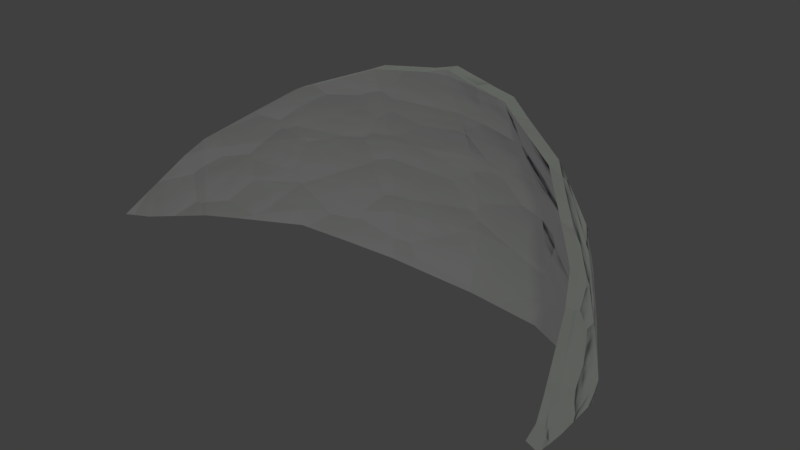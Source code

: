 # Source: V6.Set.Cauldron.Piece03.blend  (saved by Blender 2.82.7; exported with 4.5.12 LTS)
import bpy
from mathutils import Matrix  # noqa: F401  (used for matrix-valued properties, if any)

bpy.ops.wm.read_factory_settings(use_empty=True)
scene = bpy.context.scene
scene.name = 'Scene'

# ---- collections
col_cauldron = bpy.data.collections.new('Cauldron'); scene.collection.children.link(col_cauldron)

# ---- materials (node trees are filled in below, after node groups)
mat_cauldron = bpy.data.materials.new('Cauldron')
mat_cauldron.alpha_threshold = 0.0
mat_cauldron.use_transparent_shadow = False
mat_cauldron.roughness = 0.5

# ---- material node trees
mat_cauldron.use_nodes = True; mat_cauldron.node_tree.nodes.clear()
_N = mat_cauldron.node_tree.nodes; _L = mat_cauldron.node_tree.links
n0 = _N.new('ShaderNodeOutputMaterial'); n0.name = 'Material Output'; n0.location = (1196, 300)
n1 = _N.new('ShaderNodeMixShader'); n1.name = 'Mix Shader'; n1.location = (928, 313)
n2 = _N.new('ShaderNodeMixShader'); n2.name = 'Mix Shader.001'; n2.location = (725, 183)
n2.width = 122
n3 = _N.new('ShaderNodeBsdfDiffuse'); n3.name = 'Diffuse BSDF'; n3.location = (154, 139)
n3.inputs[0].default_value = (0.01365, 0.006598, 0.004956, 1.0)
n3.inputs[1].default_value = 0.04583
n4 = _N.new('ShaderNodeMixShader'); n4.name = 'Mix Shader.002'; n4.location = (505, 60)
n5 = _N.new('ShaderNodeBsdfAnisotropic'); n5.name = 'Glossy BSDF'; n5.location = (508, -85)
n5.distribution = 'GGX'
n5.inputs[0].default_value = (0.1757, 0.0793, 0.3433, 1.0)
n5.inputs[1].default_value = 0.3819
n6 = _N.new('ShaderNodeLayerWeight'); n6.name = 'Layer Weight'; n6.location = (678, 426)
n7 = _N.new('ShaderNodeBsdfPrincipled'); n7.name = 'Principled BSDF'; n7.location = (369, 563)
n7.width = 150
n7.subsurface_method = 'BURLEY'
n7.inputs[0].default_value = (0.02499, 0.007223, 0.02428, 1.0)
n7.inputs[1].default_value = 0.3208
n7.inputs[2].default_value = 0.3375
n7.inputs[3].default_value = 1.45
n7.inputs[9].default_value = (1.0, 1.0, 1.0)
n7.inputs[19].default_value = 0.009375
n7.inputs[27].default_value = (0.0, 0.0, 0.0, 1.0)
n7.inputs[28].default_value = 1.0
n8 = _N.new('ShaderNodeBsdfDiffuse'); n8.name = 'Diffuse BSDF.001'; n8.location = (256, -102)
n8.inputs[0].default_value = (0.3023, 0.4093, 0.2492, 1.0)
n9 = _N.new('ShaderNodeTexNoise'); n9.name = 'Noise Texture'; n9.location = (756, -20)
n10 = _N.new('ShaderNodeMix'); n10.name = 'Mix'; n10.location = (976, 11)
n10.data_type = 'RGBA'
n11 = _N.new('ShaderNodeTexVoronoi'); n11.name = 'Voronoi Texture'; n11.location = (763, -212)
n11.inputs[2].default_value = 5.984
n12 = _N.new('ShaderNodeDisplacement'); n12.name = 'Displacement'; n12.location = (1086, 156)
n12.inputs[1].default_value = 0.0
n12.inputs[2].default_value = 0.1
n13 = _N.new('ShaderNodeMath'); n13.name = 'Math'; n13.location = (923, -212)
n13.operation = 'MULTIPLY'
n13.inputs[2].default_value = 0.0
_L.new(n7.outputs[0], n6.inputs[1])
_L.new(n1.outputs[0], n0.inputs[0])
_L.new(n3.outputs[0], n2.inputs[1])
_L.new(n2.outputs[0], n1.inputs[2])
_L.new(n8.outputs[0], n4.inputs[1])
_L.new(n4.outputs[0], n2.inputs[2])
_L.new(n5.outputs[0], n4.inputs[2])
_L.new(n6.outputs[0], n1.inputs[1])
_L.new(n6.outputs[1], n1.inputs[0])
_L.new(n9.outputs[1], n10.inputs[6])
_L.new(n10.outputs[2], n12.inputs[0])
_L.new(n12.outputs[0], n0.inputs[2])
_L.new(n13.outputs[0], n10.inputs[7])
_L.new(n11.outputs[0], n13.inputs[0])
_L.new(n11.outputs[0], n13.inputs[1])
n0.is_active_output = True

# ---- world
world_world = bpy.data.worlds.new('World'); scene.world = world_world
world_world.use_nodes = True; world_world.node_tree.nodes.clear()
_N = world_world.node_tree.nodes; _L = world_world.node_tree.links
n0 = _N.new('ShaderNodeOutputWorld'); n0.name = 'World Output'; n0.location = (300, 300)
n1 = _N.new('ShaderNodeBackground'); n1.name = 'Background'; n1.location = (10, 300)
n1.inputs[0].default_value = (0.05088, 0.05088, 0.05088, 1.0)
_L.new(n1.outputs[0], n0.inputs[0])
n0.is_active_output = True
world_world.color = (0.05088, 0.05088, 0.05088)
world_world.use_sun_shadow = False
world_world.sun_shadow_jitter_overblur = 0.0
world_world.cycles.sampling_method = 'MANUAL'

# ---- meshes
me_cylinder_006 = bpy.data.meshes.new('Cylinder.006')
me_cylinder_006.from_pydata([(0.7779, 0.8321, 0.6455), (-1.956e-08, 1.177, 0.6455), (-0.7779, 0.8321, 0.6455), (0.7333, 0.7845, 1.033), (-3.073e-08, 1.109, 1.033), (-0.7333, 0.7845, 1.033), (-2.701e-08, 0.9708, 1.328), (-3.073e-08, 0.914, 1.458), (0.4205, 1.086, 0.6455), (1.015, 0.4498, 0.6455), (-0.4205, 1.086, 0.6455), (-2.841e-08, 1.156, 0.4883), (0.7643, 0.8176, 0.4883), (0.3964, 1.024, 1.033), (0.9571, 0.4241, 1.033), (-0.9571, 0.4241, 1.033), (-0.3964, 1.024, 1.033), (-0.7585, 0.8113, 0.8389), (-2.887e-08, 1.147, 0.8389), (0.7585, 0.8113, 0.8389), (0.3469, 0.8958, 1.328), (-0.3469, 0.8958, 1.328), (0.6847, 0.7324, 1.194), (-0.6847, 0.7324, 1.194), (-2.98e-08, 1.036, 1.194), (-2.654e-08, 0.9341, 1.405), (0.4132, 1.067, 0.4883), (-0.9899, 0.4386, 0.8389), (-0.4132, 1.067, 0.4883), (0.41, 1.059, 0.8389), (-0.41, 1.059, 0.8389), (0.9899, 0.4386, 0.8389), (-0.3338, 0.862, 1.405), (0.3701, 0.9558, 1.194), (-0.3701, 0.9558, 1.194), (0.3338, 0.862, 1.405), (0.4049, 1.046, 0.3731), (-2.757e-08, 1.128, 0.3491), (1.004, 0.4449, 0.5475), (1.096, -4.055e-08, 0.6766), (0.7581, 0.8109, 0.4413), (0.8691, 0.6488, 0.4883), (1.08, 0.1072, 0.6455), (-0.5846, 0.9452, 0.4883), (-1.01, 0.4476, 0.684), (-0.9414, 0.5686, 0.6455), (-0.7708, 0.8246, 0.5641), (-1.051, 0.1643, 0.7742), (-0.408, 1.054, 0.4165), (0.6427, 0.6874, 1.325), (0.6347, 0.6914, 1.328), (0.4275, 0.7955, 1.405), (0.9237, 0.4093, 1.118), (1.08, -3.736e-08, 0.7867), (0.8215, 0.512, 1.194), (0.9805, 0.2999, 1.033), (1.061, 0.06358, 0.8389), (1.076, -0.04969, 0.7459), (0.2214, 0.8662, 1.458), (0.3284, 0.8482, 1.445), (0.9588, 0.3401, 1.066), (-1.064, 0.05647, 0.8236), (-0.8006, 0.5457, 1.194), (-0.9743, 0.333, 1.033), (-3.218e-08, 0.9213, 1.479), (-0.09269, 0.894, 1.458), (-0.3307, 0.8541, 1.428), (-0.6486, 0.6938, 1.306), (-0.5915, 0.7221, 1.328), (-0.3867, 0.8244, 1.405), (-1.058, 0.07671, 0.8389), (-0.933, 0.4134, 1.094), (0.2348, 0.8639, 1.456), (0.7779, 0.8978, 0.6455), (0.4205, 1.152, 0.6455), (-1.956e-08, 1.242, 0.6455), (1.08, 0.1729, 0.6455), (1.015, 0.5155, 0.6455), (-0.4205, 1.152, 0.6455), (-0.7779, 0.8978, 0.6455), (-2.757e-08, 1.194, 0.3491), (-2.841e-08, 1.222, 0.4883), (0.7643, 0.8833, 0.4883), (-0.7708, 0.8903, 0.5641), (0.7333, 0.8502, 1.033), (0.3964, 1.089, 1.033), (-3.073e-08, 1.175, 1.033), (0.9805, 0.3656, 1.033), (0.9571, 0.4898, 1.033), (-0.7333, 0.8502, 1.033), (-0.9571, 0.4898, 1.033), (-0.3964, 1.089, 1.033), (-0.7585, 0.8771, 0.8389), (-2.887e-08, 1.213, 0.8389), (0.7585, 0.8771, 0.8389), (0.6347, 0.7571, 1.328), (0.3469, 0.9616, 1.328), (-2.701e-08, 1.036, 1.328), (-0.3469, 0.9616, 1.328), (0.6847, 0.7981, 1.194), (-0.6486, 0.7595, 1.306), (-0.6847, 0.7981, 1.194), (-2.98e-08, 1.101, 1.194), (0.2214, 0.9319, 1.458), (-3.073e-08, 0.9797, 1.458), (-2.654e-08, 0.9999, 1.405), (0.4049, 1.111, 0.3731), (0.4132, 1.133, 0.4883), (-1.01, 0.5133, 0.684), (-0.9899, 0.5043, 0.8389), (-1.058, 0.1424, 0.8389), (-0.408, 1.119, 0.4165), (-0.4132, 1.133, 0.4883), (-0.5846, 1.011, 0.4883), (0.41, 1.125, 0.8389), (-0.41, 1.125, 0.8389), (0.9899, 0.5043, 0.8389), (1.061, 0.1293, 0.8389), (-0.3338, 0.9278, 1.405), (-0.3867, 0.8902, 1.405), (-0.3307, 0.9198, 1.428), (0.3701, 1.022, 1.194), (-0.3701, 1.022, 1.194), (0.3338, 0.9278, 1.405), (0.3284, 0.9139, 1.445), (0.4275, 0.8612, 1.405), (1.004, 0.5106, 0.5475), (0.7581, 0.8767, 0.4413), (0.8691, 0.7145, 0.4883), (1.096, 0.06572, 0.6766), (1.104, 0.01603, 0.7459), (-0.9414, 0.6344, 0.6455), (-1.064, 0.1222, 0.8236), (-1.051, 0.23, 0.7742), (0.6427, 0.7532, 1.325), (0.9237, 0.475, 1.118), (1.08, 0.06572, 0.7867), (0.8215, 0.5777, 1.194), (0.9588, 0.4058, 1.066), (0.2348, 0.9296, 1.456), (-0.8006, 0.6114, 1.194), (-0.9743, 0.3987, 1.033), (-3.218e-08, 0.987, 1.479), (-0.09269, 0.9597, 1.458), (-0.5915, 0.7878, 1.328), (-0.933, 0.4791, 1.094), (1.095, -0.002228, 0.6797)], [], [(26, 8, 1, 11), (12, 0, 8, 26), (2, 17, 27, 44, 45), (27, 15, 63, 70), (17, 5, 15, 27), (28, 10, 2, 46, 43), (11, 1, 10, 28), (14, 52, 54, 22, 3), (0, 19, 29, 8), (8, 29, 18, 1), (29, 13, 4, 18), (19, 3, 13, 29), (1, 18, 30, 10), (10, 30, 17, 2), (30, 16, 5, 17), (18, 4, 16, 30), (9, 31, 19, 0), (31, 14, 3, 19), (6, 25, 32, 21), (21, 32, 69, 68), (32, 66, 69), (25, 7, 65, 66, 32), (5, 23, 62, 71, 15), (15, 71, 63), (23, 67, 62), (3, 22, 33, 13), (13, 33, 24, 4), (33, 20, 6, 24), (22, 49, 50, 20, 33), (4, 24, 34, 16), (16, 34, 23, 5), (34, 21, 68, 67, 23), (24, 6, 21, 34), (20, 35, 25, 6), (35, 59, 72, 58, 7, 25), (7, 64, 65), (28, 48, 37, 11), (38, 9, 0, 12, 41), (36, 26, 11, 37), (41, 12, 40), (42, 9, 38), (40, 12, 26, 36), (44, 27, 70, 61, 47), (46, 2, 45), (48, 28, 43), (58, 64, 7), (52, 14, 55, 60), (49, 22, 54), (55, 14, 31, 56), (59, 35, 51), (42, 56, 31, 9), (51, 35, 20, 50), (107, 81, 75, 74), (82, 107, 74, 73), (79, 131, 108, 109, 92), (109, 110, 141, 90), (92, 109, 90, 89), (112, 113, 83, 79, 78), (81, 112, 78, 75), (88, 84, 99, 137, 135), (73, 74, 114, 94), (74, 75, 93, 114), (114, 93, 86, 85), (94, 114, 85, 84), (75, 78, 115, 93), (78, 79, 92, 115), (115, 92, 89, 91), (93, 115, 91, 86), (77, 73, 94, 116), (116, 94, 84, 88), (97, 98, 118, 105), (98, 144, 119, 118), (118, 119, 120), (105, 118, 120, 143, 104), (89, 90, 145, 140, 101), (90, 141, 145), (101, 140, 100), (84, 85, 121, 99), (85, 86, 102, 121), (121, 102, 97, 96), (99, 121, 96, 95, 134), (86, 91, 122, 102), (91, 89, 101, 122), (122, 101, 100, 144, 98), (102, 122, 98, 97), (96, 97, 105, 123), (123, 105, 104, 103, 139, 124), (104, 143, 142), (112, 81, 80, 111), (126, 128, 82, 73, 77), (106, 80, 81, 107), (129, 76, 77, 116, 117, 136), (128, 127, 82), (76, 126, 77), (127, 106, 107, 82), (108, 133, 132, 110, 109), (83, 131, 79), (111, 113, 112), (103, 104, 142), (135, 138, 87, 88), (134, 137, 99), (87, 117, 116, 88), (124, 125, 123), (136, 130, 129), (125, 95, 96, 123), (40, 36, 106, 127), (56, 53, 136, 117), (64, 58, 103, 142), (52, 60, 138, 135), (45, 44, 108, 131), (60, 55, 87, 138), (47, 61, 132, 133), (49, 54, 137, 134), (44, 47, 133, 108), (63, 71, 145, 141), (58, 72, 139, 103), (46, 45, 131, 83), (65, 64, 142, 143), (55, 56, 117, 87), (37, 48, 111, 80), (69, 66, 120, 119), (59, 51, 125, 124), (43, 46, 83, 113), (66, 65, 143, 120), (38, 41, 128, 126), (53, 57, 130, 136), (48, 43, 113, 111), (62, 67, 100, 140), (36, 37, 80, 106), (54, 52, 135, 137), (71, 62, 140, 145), (39, 42, 76, 129), (51, 50, 95, 125), (68, 69, 119, 144), (41, 40, 127, 128), (72, 59, 124, 139), (70, 63, 141, 110), (42, 38, 126, 76), (61, 70, 110, 132), (57, 146, 39, 129, 130), (50, 49, 134, 95), (67, 68, 144, 100), (39, 146, 53, 56, 42), (53, 146, 57)])
_k = {(0, 8): 0.45882, (1, 8): 0.45882, (9, 42): 0.45882, (0, 9): 0.45882, (1, 10): 0.45882, (2, 10): 0.45882, (3, 13): 0.45882, (4, 13): 0.45882, (14, 55): 0.45882, (3, 14): 0.45882, (5, 15): 0.45882, (4, 16): 0.45882, (5, 16): 0.45882, (20, 50): 0.18824, (6, 20): 0.18824, (6, 21): 0.18824, (7, 58): 0.43137, (2, 45): 0.45882, (15, 63): 0.45882, (7, 65): 0.43137, (21, 68): 0.18824, (73, 74): 0.45882, (74, 75): 0.45882, (76, 77): 0.45882, (73, 77): 0.45882, (75, 78): 0.45882, (78, 79): 0.45882, (84, 85): 0.45882, (85, 86): 0.45882, (87, 88): 0.45882, (84, 88): 0.45882, (89, 90): 0.45882, (86, 91): 0.45882, (89, 91): 0.45882, (95, 96): 0.18824, (96, 97): 0.18824, (97, 98): 0.18824, (103, 104): 0.43137, (79, 131): 0.45882, (90, 141): 0.45882, (104, 143): 0.43137, (98, 144): 0.18824}
me_cylinder_006.attributes.new('crease_edge', 'FLOAT', 'EDGE').data.foreach_set('value', [_k.get((min(e.vertices), max(e.vertices)), 0.0) for e in me_cylinder_006.edges])
_uv = me_cylinder_006.uv_layers.new(name='UVMap')
_uv.uv.foreach_set('vector', [0.2832, 0.3643, 0.2649, 0.3373, 0.3339, 0.2866, 0.3541, 0.3124, 0.2074, 0.4134, 0.1905, 0.3855, 0.2649, 0.3373, 0.2832, 0.3643, 0.465, 0.1673, 0.4354, 0.139, 0.4956, 0.06738, 0.5224, 0.08862, 0.5094, 0.1177, 0.4956, 0.06738, 0.4617, 0.04131, 0.4729, 0.02456, 0.5426, 0.001903, 0.4354, 0.139, 0.4049, 0.1109, 0.4617, 0.04131, 0.4956, 0.06738, 0.4217, 0.2554, 0.4001, 0.2312, 0.465, 0.1673, 0.4778, 0.1792, 0.4559, 0.2255, 0.3541, 0.3124, 0.3339, 0.2866, 0.4001, 0.2312, 0.4217, 0.2554, 0.06977, 0.3572, 0.06097, 0.3394, 0.07943, 0.3086, 0.1302, 0.2846, 0.1486, 0.3161, 0.1905, 0.3855, 0.1694, 0.3511, 0.2424, 0.3051, 0.2649, 0.3373, 0.2649, 0.3373, 0.2424, 0.3051, 0.3097, 0.2559, 0.3339, 0.2866, 0.2424, 0.3051, 0.2199, 0.2726, 0.2853, 0.2252, 0.3097, 0.2559, 0.1694, 0.3511, 0.1486, 0.3161, 0.2199, 0.2726, 0.2424, 0.3051, 0.3339, 0.2866, 0.3097, 0.2559, 0.3735, 0.2014, 0.4001, 0.2312, 0.4001, 0.2312, 0.3735, 0.2014, 0.4354, 0.139, 0.465, 0.1673, 0.3735, 0.2014, 0.3464, 0.1719, 0.4049, 0.1109, 0.4354, 0.139, 0.3097, 0.2559, 0.2853, 0.2252, 0.3464, 0.1719, 0.3735, 0.2014, 0.1082, 0.4315, 0.08867, 0.3948, 0.1694, 0.3511, 0.1905, 0.3855, 0.08867, 0.3948, 0.06977, 0.3572, 0.1486, 0.3161, 0.1694, 0.3511, 0.243, 0.1721, 0.2314, 0.1576, 0.288, 0.109, 0.3006, 0.1224, 0.3006, 0.1224, 0.288, 0.109, 0.2973, 0.09834, 0.3444, 0.07434, 0.288, 0.109, 0.2844, 0.1052, 0.2973, 0.09834, 0.2314, 0.1576, 0.2236, 0.1476, 0.2399, 0.1341, 0.2844, 0.1052, 0.288, 0.109, 0.4049, 0.1109, 0.3777, 0.08604, 0.4063, 0.04792, 0.4503, 0.03252, 0.4617, 0.04131, 0.4617, 0.04131, 0.4503, 0.03252, 0.4729, 0.02456, 0.3777, 0.08604, 0.3577, 0.0682, 0.4063, 0.04792, 0.1486, 0.3161, 0.1302, 0.2846, 0.1994, 0.243, 0.2199, 0.2726, 0.2199, 0.2726, 0.1994, 0.243, 0.2626, 0.1967, 0.2853, 0.2252, 0.1994, 0.243, 0.1818, 0.2174, 0.243, 0.1721, 0.2626, 0.1967, 0.1302, 0.2846, 0.1147, 0.2574, 0.1159, 0.2558, 0.1818, 0.2174, 0.1994, 0.243, 0.2853, 0.2252, 0.2626, 0.1967, 0.3218, 0.1451, 0.3464, 0.1719, 0.3464, 0.1719, 0.3218, 0.1451, 0.3777, 0.08604, 0.4049, 0.1109, 0.3218, 0.1451, 0.3006, 0.1224, 0.3444, 0.07434, 0.3577, 0.0682, 0.3777, 0.08604, 0.2626, 0.1967, 0.243, 0.1721, 0.3006, 0.1224, 0.3218, 0.1451, 0.1818, 0.2174, 0.1714, 0.2024, 0.2314, 0.1576, 0.243, 0.1721, 0.1714, 0.2024, 0.1664, 0.1949, 0.1812, 0.1803, 0.1834, 0.1782, 0.2236, 0.1476, 0.2314, 0.1576, 0.2236, 0.1476, 0.2205, 0.1438, 0.2399, 0.1341, 0.4217, 0.2554, 0.4321, 0.2672, 0.3726, 0.3359, 0.3541, 0.3124, 0.118, 0.4503, 0.1082, 0.4315, 0.1905, 0.3855, 0.2074, 0.4134, 0.1712, 0.4363, 0.2973, 0.3849, 0.2832, 0.3643, 0.3541, 0.3124, 0.3726, 0.3359, 0.1712, 0.4363, 0.2074, 0.4134, 0.2128, 0.4222, 0.04116, 0.4653, 0.1082, 0.4315, 0.118, 0.4503, 0.2128, 0.4222, 0.2074, 0.4134, 0.2832, 0.3643, 0.2973, 0.3849, 0.5224, 0.08862, 0.4956, 0.06738, 0.5426, 0.001903, 0.548, 0.0001394, 0.5431, 0.0259, 0.4778, 0.1792, 0.465, 0.1673, 0.5094, 0.1177, 0.4321, 0.2672, 0.4217, 0.2554, 0.4559, 0.2255, 0.1834, 0.1782, 0.2205, 0.1438, 0.2236, 0.1476, 0.06097, 0.3394, 0.06977, 0.3572, 0.0446, 0.368, 0.05032, 0.3569, 0.1147, 0.2574, 0.1302, 0.2846, 0.07943, 0.3086, 0.0446, 0.368, 0.06977, 0.3572, 0.08867, 0.3948, 0.01444, 0.4307, 0.1664, 0.1949, 0.1714, 0.2024, 0.1497, 0.2147, 0.04116, 0.4653, 0.01444, 0.4307, 0.08867, 0.3948, 0.1082, 0.4315, 0.1497, 0.2147, 0.1714, 0.2024, 0.1818, 0.2174, 0.1159, 0.2558, 0.7679, 0.2912, 0.7631, 0.3792, 0.7303, 0.3763, 0.7353, 0.2905, 0.7678, 0.2005, 0.7679, 0.2912, 0.7353, 0.2905, 0.7351, 0.2016, 0.7018, 0.5518, 0.6844, 0.6162, 0.6671, 0.6431, 0.6345, 0.6321, 0.6618, 0.5423, 0.6345, 0.6321, 0.6052, 0.7075, 0.5861, 0.6365, 0.5941, 0.6179, 0.6618, 0.5423, 0.6345, 0.6321, 0.5941, 0.6179, 0.6215, 0.5322, 0.7522, 0.4672, 0.7458, 0.5122, 0.7189, 0.556, 0.7018, 0.5518, 0.72, 0.4622, 0.7631, 0.3792, 0.7522, 0.4672, 0.72, 0.4622, 0.7303, 0.3763, 0.6452, 0.1156, 0.6537, 0.2043, 0.6172, 0.2061, 0.6096, 0.1503, 0.6254, 0.1179, 0.7351, 0.2016, 0.7353, 0.2905, 0.6959, 0.2892, 0.6946, 0.2027, 0.7353, 0.2905, 0.7303, 0.3763, 0.6913, 0.3727, 0.6959, 0.2892, 0.6959, 0.2892, 0.6913, 0.3727, 0.6521, 0.369, 0.6562, 0.2881, 0.6946, 0.2027, 0.6959, 0.2892, 0.6562, 0.2881, 0.6537, 0.2043, 0.7303, 0.3763, 0.72, 0.4622, 0.6804, 0.4561, 0.6913, 0.3727, 0.72, 0.4622, 0.7018, 0.5518, 0.6618, 0.5423, 0.6804, 0.4561, 0.6804, 0.4561, 0.6618, 0.5423, 0.6215, 0.5322, 0.6407, 0.4495, 0.6913, 0.3727, 0.6804, 0.4561, 0.6407, 0.4495, 0.6521, 0.369, 0.7286, 0.1072, 0.7351, 0.2016, 0.6946, 0.2027, 0.6871, 0.1109, 0.6871, 0.1109, 0.6946, 0.2027, 0.6537, 0.2043, 0.6452, 0.1156, 0.5844, 0.3625, 0.5741, 0.4381, 0.5559, 0.4349, 0.5658, 0.3607, 0.5741, 0.4381, 0.5577, 0.5012, 0.5521, 0.4485, 0.5559, 0.4349, 0.5559, 0.4349, 0.5521, 0.4485, 0.5508, 0.4339, 0.5658, 0.3607, 0.5559, 0.4349, 0.5508, 0.4339, 0.5508, 0.3807, 0.5532, 0.3595, 0.6215, 0.5322, 0.5941, 0.6179, 0.5804, 0.6131, 0.5693, 0.5677, 0.5857, 0.5228, 0.5941, 0.6179, 0.5861, 0.6365, 0.5804, 0.6131, 0.5857, 0.5228, 0.5693, 0.5677, 0.5598, 0.5158, 0.6537, 0.2043, 0.6562, 0.2881, 0.6201, 0.287, 0.6172, 0.2061, 0.6562, 0.2881, 0.6521, 0.369, 0.6158, 0.3655, 0.6201, 0.287, 0.6201, 0.287, 0.6158, 0.3655, 0.5844, 0.3625, 0.589, 0.2862, 0.6172, 0.2061, 0.6201, 0.287, 0.589, 0.2862, 0.5852, 0.2099, 0.5859, 0.2079, 0.6521, 0.369, 0.6407, 0.4495, 0.6048, 0.4435, 0.6158, 0.3655, 0.6407, 0.4495, 0.6215, 0.5322, 0.5857, 0.5228, 0.6048, 0.4435, 0.6048, 0.4435, 0.5857, 0.5228, 0.5598, 0.5158, 0.5577, 0.5012, 0.5741, 0.4381, 0.6158, 0.3655, 0.6048, 0.4435, 0.5741, 0.4381, 0.5844, 0.3625, 0.589, 0.2862, 0.5844, 0.3625, 0.5658, 0.3607, 0.5707, 0.2858, 0.5707, 0.2858, 0.5658, 0.3607, 0.5532, 0.3595, 0.5569, 0.309, 0.5575, 0.3061, 0.5616, 0.2856, 0.5532, 0.3595, 0.5508, 0.3807, 0.5483, 0.3591, 0.7522, 0.4672, 0.7631, 0.3792, 0.793, 0.3818, 0.7678, 0.4695, 0.7498, 0.1052, 0.7672, 0.1576, 0.7678, 0.2005, 0.7351, 0.2016, 0.7286, 0.1072, 0.793, 0.2917, 0.793, 0.3818, 0.7631, 0.3792, 0.7679, 0.2912, 0.7107, 0.009492, 0.7205, 0.03236, 0.7286, 0.1072, 0.6871, 0.1109, 0.6767, 0.02888, 0.6865, 0.01304, 0.7672, 0.1576, 0.7781, 0.2003, 0.7678, 0.2005, 0.7205, 0.03236, 0.7498, 0.1052, 0.7286, 0.1072, 0.7781, 0.2003, 0.793, 0.2917, 0.7679, 0.2912, 0.7678, 0.2005, 0.6671, 0.6431, 0.6256, 0.6947, 0.6067, 0.713, 0.6052, 0.7075, 0.6345, 0.6321, 0.7189, 0.556, 0.6844, 0.6162, 0.7018, 0.5518, 0.7678, 0.4695, 0.7458, 0.5122, 0.7522, 0.4672, 0.5569, 0.309, 0.5532, 0.3595, 0.5483, 0.3591, 0.6254, 0.1179, 0.6343, 0.09937, 0.6405, 0.08851, 0.6452, 0.1156, 0.5859, 0.2079, 0.6096, 0.1503, 0.6172, 0.2061, 0.6405, 0.08851, 0.6767, 0.02888, 0.6871, 0.1109, 0.6452, 0.1156, 0.5616, 0.2856, 0.5691, 0.2608, 0.5707, 0.2858, 0.6865, 0.01304, 0.6943, 0.0001394, 0.7107, 0.009492, 0.5691, 0.2608, 0.5852, 0.2099, 0.589, 0.2862, 0.5707, 0.2858, 0.1153, 0.6453, 0.1956, 0.6948, 0.196, 0.7092, 0.1156, 0.6598, 0.9759, 0.5588, 0.9888, 0.5711, 0.975, 0.5705, 0.9621, 0.5583, 0.8071, 0.2729, 0.8168, 0.3201, 0.803, 0.3195, 0.7933, 0.2724, 0.906, 0.4905, 0.92, 0.5041, 0.9062, 0.5036, 0.8922, 0.4899, 0.5004, 0.5818, 0.517, 0.5547, 0.5174, 0.5692, 0.5008, 0.5962, 0.92, 0.5041, 0.9281, 0.5128, 0.9143, 0.5122, 0.9062, 0.5036, 0.537, 0.4919, 0.5477, 0.468, 0.548, 0.4824, 0.5374, 0.5064, 0.8505, 0.4148, 0.8855, 0.4628, 0.8717, 0.4622, 0.8367, 0.4143, 0.517, 0.5547, 0.537, 0.4919, 0.5374, 0.5064, 0.5174, 0.5692, 0.9399, 0.0462, 0.9224, 0.06097, 0.9086, 0.06041, 0.9261, 0.04565, 0.8168, 0.3201, 0.8171, 0.3229, 0.8033, 0.3224, 0.803, 0.3195, 0.4604, 0.6391, 0.5004, 0.5818, 0.5008, 0.5962, 0.4607, 0.6536, 0.8136, 0.2532, 0.8071, 0.2729, 0.7933, 0.2724, 0.7998, 0.2527, 0.9281, 0.5128, 0.9759, 0.5588, 0.9621, 0.5583, 0.9143, 0.5122, 0.2852, 0.7106, 0.3757, 0.6918, 0.376, 0.7062, 0.2856, 0.725, 0.8308, 0.1908, 0.824, 0.2032, 0.8102, 0.2026, 0.817, 0.1902, 0.8196, 0.3429, 0.8298, 0.3657, 0.816, 0.3651, 0.8059, 0.3423, 0.4169, 0.6668, 0.4604, 0.6391, 0.4607, 0.6536, 0.4173, 0.6812, 0.824, 0.2032, 0.8136, 0.2532, 0.7998, 0.2527, 0.8102, 0.2026, 0.05425, 0.5665, 0.08783, 0.6104, 0.08821, 0.6249, 0.05463, 0.5809, 0.9888, 0.5711, 0.9999, 0.5789, 0.985, 0.5809, 0.975, 0.5705, 0.3757, 0.6918, 0.4169, 0.6668, 0.4173, 0.6812, 0.376, 0.7062, 0.8932, 0.09471, 0.8605, 0.1331, 0.8467, 0.1326, 0.8794, 0.09416, 0.1956, 0.6948, 0.2852, 0.7106, 0.2856, 0.725, 0.196, 0.7092, 0.8855, 0.4628, 0.906, 0.4905, 0.8922, 0.4899, 0.8717, 0.4622, 0.9224, 0.06097, 0.8932, 0.09471, 0.8794, 0.09416, 0.9086, 0.06041, 0.01677, 0.4697, 0.02507, 0.493, 0.02545, 0.5075, 0.01715, 0.4841, 0.8298, 0.3657, 0.8498, 0.413, 0.836, 0.4124, 0.816, 0.3651, 0.8541, 0.1457, 0.8308, 0.1908, 0.817, 0.1902, 0.8403, 0.1451, 0.08783, 0.6104, 0.1153, 0.6453, 0.1156, 0.6598, 0.08821, 0.6249, 0.8171, 0.3229, 0.8196, 0.3429, 0.8059, 0.3423, 0.8033, 0.3224, 0.9955, 0.003978, 0.9399, 0.0462, 0.9261, 0.04565, 0.9817, 0.003423, 0.02507, 0.493, 0.05425, 0.5665, 0.05463, 0.5809, 0.02545, 0.5075, 0.9999, 0.0006941, 0.9955, 0.003978, 0.9817, 0.003423, 0.9861, 0.0001394, 0.001503, 0.458, 0.01605, 0.4692, 0.01677, 0.4697, 0.01715, 0.4841, 0.001498, 0.4737, 0.8498, 0.413, 0.8505, 0.4148, 0.8367, 0.4143, 0.836, 0.4124, 0.8605, 0.1331, 0.8541, 0.1457, 0.8403, 0.1451, 0.8467, 0.1326, 0.01677, 0.4697, 0.01605, 0.4692, 0.006542, 0.4475, 0.01444, 0.4307, 0.04116, 0.4653, 0.006542, 0.4475, 0.01605, 0.4692, 0.0001394, 0.4601])
me_cylinder_006.materials.append(mat_cauldron)
me_cylinder_006.use_remesh_preserve_volume = False
me_cylinder_006.use_remesh_preserve_attributes = False
me_cylinder_006.use_mirror_vertex_groups = False
me_cylinder_006.update()

# ---- objects
ob_cauldron_002 = bpy.data.objects.new('Cauldron.002', me_cylinder_006)

# ---- transforms, parenting, visibility, modifiers, constraints
ob_cauldron_002.location = (-0.03961, -0.5446, -0.4227)
ob_cauldron_002.scale = (1.04, 1.04, 1.04)
ob_cauldron_002.lineart.crease_threshold = 0.0

# ---- collection membership
col_cauldron.objects.link(ob_cauldron_002)

# ---- scene / render settings (as saved in the file)
scene.frame_start = 1; scene.frame_end = 250; scene.frame_set(21)
scene.render.engine = 'BLENDER_EEVEE_NEXT'
scene.render.resolution_percentage = 50
scene.render.dither_intensity = 0.0
scene.render.use_simplify = True
scene.cycles.use_denoising = False
scene.cycles.samples = 783225
scene.cycles.sampling_pattern = 'TABULATED_SOBOL'
scene.cycles.use_adaptive_sampling = False
scene.cycles.use_light_tree = False
scene.cycles.blur_glossy = 0.5
scene.cycles.sample_clamp_indirect = 3.0
scene.eevee.use_volumetric_shadows = True
scene.eevee.use_gtao = True
scene.eevee.use_raytracing = True
scene.view_settings.view_transform = 'Standard'
bpy.context.view_layer.update()

# ---- added for rendering (the .blend has no active camera and no usable light): camera, sun
cam_auto = bpy.data.cameras.new('AutoCamera')
cam_auto.lens = 50.0
cam_auto.sensor_width = 36.0
cam_auto.clip_end = 1000.0
ob_auto_camera = bpy.data.objects.new('AutoCamera', cam_auto)
scene.collection.objects.link(ob_auto_camera)
ob_auto_camera.location = (2.64095, -3.11649, 2.6555)
ob_auto_camera.rotation_euler = (1.09748, -7.21219e-08, 0.694738)
scene.camera = ob_auto_camera
light_auto_sun = bpy.data.lights.new('AutoSun', 'SUN')
light_auto_sun.energy = 3.0
light_auto_sun.angle = 0.0523599
ob_auto_sun = bpy.data.objects.new('AutoSun', light_auto_sun)
scene.collection.objects.link(ob_auto_sun)
ob_auto_sun.rotation_euler = (0.872665, 0.174533, 0.523599)
bpy.context.view_layer.update()
